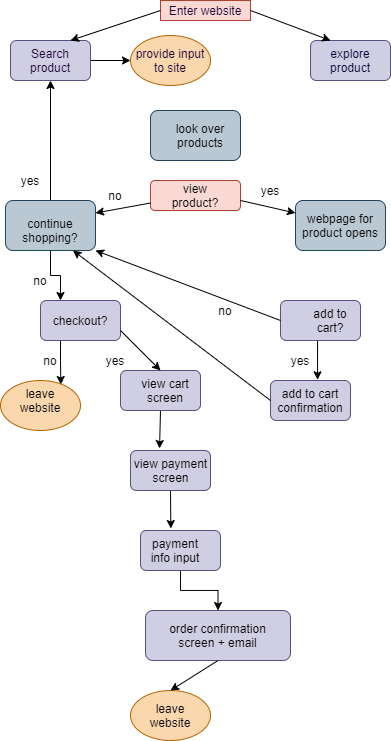

The diagram above was exported from draw.io. Its source (the exported page's mxGraphModel, read from the mxfile embedded in the PNG):
<mxGraphModel dx="978" dy="839" grid="1" gridSize="10" guides="1" tooltips="1" connect="1" arrows="1" fold="1" page="1" pageScale="1" pageWidth="850" pageHeight="1100" math="0" shadow="1">
  <root>
    <mxCell id="0" />
    <mxCell id="1" parent="0" />
    <mxCell id="2" value="&lt;font color=&quot;#190033&quot;&gt;Enter website&lt;/font&gt;" style="text;html=1;strokeColor=#ae4132;fillColor=#fad9d5;align=center;verticalAlign=middle;whiteSpace=wrap;rounded=0;" vertex="1" parent="1">
      <mxGeometry x="160" width="90" height="20" as="geometry" />
    </mxCell>
    <mxCell id="69" style="edgeStyle=orthogonalEdgeStyle;rounded=0;orthogonalLoop=1;jettySize=auto;html=1;exitX=1;exitY=0.5;exitDx=0;exitDy=0;entryX=0;entryY=0.5;entryDx=0;entryDy=0;fontColor=#000000;" edge="1" parent="1" source="3" target="5">
      <mxGeometry relative="1" as="geometry" />
    </mxCell>
    <mxCell id="3" value="&lt;font color=&quot;#190033&quot;&gt;Search product&lt;/font&gt;" style="rounded=1;whiteSpace=wrap;html=1;fillColor=#d0cee2;strokeColor=#56517e;" vertex="1" parent="1">
      <mxGeometry x="10" y="40" width="80" height="40" as="geometry" />
    </mxCell>
    <mxCell id="4" value="&lt;font color=&quot;#000033&quot;&gt;explore product&lt;/font&gt;" style="rounded=1;whiteSpace=wrap;html=1;fillColor=#d0cee2;strokeColor=#56517e;" vertex="1" parent="1">
      <mxGeometry x="310" y="40" width="80" height="40" as="geometry" />
    </mxCell>
    <mxCell id="5" value="&lt;font color=&quot;#190033&quot;&gt;provide input to site&lt;/font&gt;" style="ellipse;whiteSpace=wrap;html=1;fillColor=#fad7ac;strokeColor=#b46504;" vertex="1" parent="1">
      <mxGeometry x="130" y="35" width="80" height="50" as="geometry" />
    </mxCell>
    <mxCell id="6" value="" style="rounded=1;whiteSpace=wrap;html=1;fillColor=#bac8d3;strokeColor=#23445d;" vertex="1" parent="1">
      <mxGeometry x="150" y="110" width="90" height="50" as="geometry" />
    </mxCell>
    <mxCell id="7" value="" style="rounded=1;whiteSpace=wrap;html=1;fillColor=#fad9d5;strokeColor=#ae4132;" vertex="1" parent="1">
      <mxGeometry x="150" y="180" width="90" height="30" as="geometry" />
    </mxCell>
    <mxCell id="54" style="edgeStyle=orthogonalEdgeStyle;rounded=0;orthogonalLoop=1;jettySize=auto;html=1;exitX=0.5;exitY=1;exitDx=0;exitDy=0;entryX=0.588;entryY=-0.017;entryDx=0;entryDy=0;entryPerimeter=0;fontColor=#000000;" edge="1" parent="1" source="11" target="12">
      <mxGeometry relative="1" as="geometry" />
    </mxCell>
    <mxCell id="11" value="" style="rounded=1;whiteSpace=wrap;html=1;fillColor=#d0cee2;strokeColor=#56517e;" vertex="1" parent="1">
      <mxGeometry x="280" y="300" width="80" height="40" as="geometry" />
    </mxCell>
    <mxCell id="12" value="" style="rounded=1;whiteSpace=wrap;html=1;fillColor=#d0cee2;strokeColor=#56517e;" vertex="1" parent="1">
      <mxGeometry x="270" y="380" width="80" height="40" as="geometry" />
    </mxCell>
    <mxCell id="56" style="edgeStyle=orthogonalEdgeStyle;rounded=0;orthogonalLoop=1;jettySize=auto;html=1;exitX=0.25;exitY=1;exitDx=0;exitDy=0;entryX=0.754;entryY=0.08;entryDx=0;entryDy=0;entryPerimeter=0;fontColor=#000000;" edge="1" parent="1" source="13" target="14">
      <mxGeometry relative="1" as="geometry" />
    </mxCell>
    <mxCell id="13" value="&lt;font color=&quot;#000000&quot;&gt;checkout?&lt;/font&gt;" style="rounded=1;whiteSpace=wrap;html=1;fillColor=#d0cee2;strokeColor=#56517e;" vertex="1" parent="1">
      <mxGeometry x="40" y="300" width="80" height="40" as="geometry" />
    </mxCell>
    <mxCell id="14" value="" style="ellipse;whiteSpace=wrap;html=1;fillColor=#fad7ac;strokeColor=#b46504;" vertex="1" parent="1">
      <mxGeometry y="380" width="80" height="50" as="geometry" />
    </mxCell>
    <mxCell id="59" style="edgeStyle=orthogonalEdgeStyle;rounded=0;orthogonalLoop=1;jettySize=auto;html=1;exitX=0.5;exitY=1;exitDx=0;exitDy=0;entryX=0.363;entryY=-0.05;entryDx=0;entryDy=0;entryPerimeter=0;fontColor=#000000;" edge="1" parent="1" source="15" target="16">
      <mxGeometry relative="1" as="geometry" />
    </mxCell>
    <mxCell id="15" value="" style="rounded=1;whiteSpace=wrap;html=1;fillColor=#d0cee2;strokeColor=#56517e;" vertex="1" parent="1">
      <mxGeometry x="120" y="370" width="80" height="40" as="geometry" />
    </mxCell>
    <mxCell id="60" style="edgeStyle=orthogonalEdgeStyle;rounded=0;orthogonalLoop=1;jettySize=auto;html=1;exitX=0.5;exitY=1;exitDx=0;exitDy=0;entryX=0.379;entryY=-0.05;entryDx=0;entryDy=0;entryPerimeter=0;fontColor=#000000;" edge="1" parent="1" source="16" target="17">
      <mxGeometry relative="1" as="geometry" />
    </mxCell>
    <mxCell id="16" value="" style="rounded=1;whiteSpace=wrap;html=1;fillColor=#d0cee2;strokeColor=#56517e;" vertex="1" parent="1">
      <mxGeometry x="130" y="450" width="80" height="40" as="geometry" />
    </mxCell>
    <mxCell id="23" style="edgeStyle=orthogonalEdgeStyle;rounded=0;orthogonalLoop=1;jettySize=auto;html=1;exitX=0.5;exitY=1;exitDx=0;exitDy=0;" edge="1" parent="1" source="17">
      <mxGeometry relative="1" as="geometry">
        <mxPoint x="180" y="560" as="targetPoint" />
      </mxGeometry>
    </mxCell>
    <mxCell id="62" style="edgeStyle=orthogonalEdgeStyle;rounded=0;orthogonalLoop=1;jettySize=auto;html=1;exitX=0.5;exitY=1;exitDx=0;exitDy=0;entryX=0.5;entryY=0;entryDx=0;entryDy=0;fontColor=#000000;" edge="1" parent="1" source="17" target="18">
      <mxGeometry relative="1" as="geometry" />
    </mxCell>
    <mxCell id="17" value="" style="rounded=1;whiteSpace=wrap;html=1;fillColor=#d0cee2;strokeColor=#56517e;" vertex="1" parent="1">
      <mxGeometry x="140" y="530" width="80" height="40" as="geometry" />
    </mxCell>
    <mxCell id="18" value="" style="rounded=1;whiteSpace=wrap;html=1;fillColor=#d0cee2;strokeColor=#56517e;" vertex="1" parent="1">
      <mxGeometry x="145" y="610" width="145" height="50" as="geometry" />
    </mxCell>
    <mxCell id="20" value="" style="ellipse;whiteSpace=wrap;html=1;fillColor=#fad7ac;strokeColor=#b46504;" vertex="1" parent="1">
      <mxGeometry x="130" y="690" width="80" height="50" as="geometry" />
    </mxCell>
    <mxCell id="64" style="edgeStyle=orthogonalEdgeStyle;rounded=0;orthogonalLoop=1;jettySize=auto;html=1;exitX=0.5;exitY=1;exitDx=0;exitDy=0;entryX=0.25;entryY=0;entryDx=0;entryDy=0;fontColor=#000000;" edge="1" parent="1" source="21" target="13">
      <mxGeometry relative="1" as="geometry" />
    </mxCell>
    <mxCell id="65" style="edgeStyle=orthogonalEdgeStyle;rounded=0;orthogonalLoop=1;jettySize=auto;html=1;exitX=0.5;exitY=0;exitDx=0;exitDy=0;entryX=0.5;entryY=1;entryDx=0;entryDy=0;fontColor=#000000;" edge="1" parent="1" source="21" target="3">
      <mxGeometry relative="1" as="geometry" />
    </mxCell>
    <mxCell id="21" value="" style="rounded=1;whiteSpace=wrap;html=1;fillColor=#bac8d3;strokeColor=#23445d;" vertex="1" parent="1">
      <mxGeometry x="5" y="200" width="90" height="50" as="geometry" />
    </mxCell>
    <mxCell id="22" value="&lt;font color=&quot;#000000&quot;&gt;webpage for product opens&lt;/font&gt;" style="rounded=1;whiteSpace=wrap;html=1;fillColor=#bac8d3;strokeColor=#23445d;" vertex="1" parent="1">
      <mxGeometry x="295" y="200" width="90" height="50" as="geometry" />
    </mxCell>
    <mxCell id="24" value="&lt;font color=&quot;#000000&quot;&gt;view product?&lt;/font&gt;" style="text;html=1;strokeColor=none;fillColor=none;align=center;verticalAlign=middle;whiteSpace=wrap;rounded=0;" vertex="1" parent="1">
      <mxGeometry x="160" y="190" width="70" height="10" as="geometry" />
    </mxCell>
    <mxCell id="25" value="no" style="text;html=1;strokeColor=none;fillColor=none;align=center;verticalAlign=middle;whiteSpace=wrap;rounded=0;" vertex="1" parent="1">
      <mxGeometry x="95" y="185" width="40" height="20" as="geometry" />
    </mxCell>
    <mxCell id="26" value="&lt;font color=&quot;#000000&quot;&gt;look over products&lt;/font&gt;" style="text;html=1;strokeColor=none;fillColor=none;align=center;verticalAlign=middle;whiteSpace=wrap;rounded=0;" vertex="1" parent="1">
      <mxGeometry x="170" y="125" width="60" height="20" as="geometry" />
    </mxCell>
    <mxCell id="27" value="yes" style="text;html=1;strokeColor=none;fillColor=none;align=center;verticalAlign=middle;whiteSpace=wrap;rounded=0;" vertex="1" parent="1">
      <mxGeometry x="250" y="180" width="40" height="20" as="geometry" />
    </mxCell>
    <mxCell id="29" value="continue shopping?" style="text;html=1;strokeColor=none;fillColor=none;align=center;verticalAlign=middle;whiteSpace=wrap;rounded=0;fontColor=#000000;" vertex="1" parent="1">
      <mxGeometry x="30" y="220" width="40" height="20" as="geometry" />
    </mxCell>
    <mxCell id="30" value="no" style="text;html=1;strokeColor=none;fillColor=none;align=center;verticalAlign=middle;whiteSpace=wrap;rounded=0;" vertex="1" parent="1">
      <mxGeometry x="20" y="270" width="40" height="20" as="geometry" />
    </mxCell>
    <mxCell id="31" value="add to cart confirmation" style="text;html=1;strokeColor=none;fillColor=none;align=center;verticalAlign=middle;whiteSpace=wrap;rounded=0;fontColor=#000000;" vertex="1" parent="1">
      <mxGeometry x="290" y="390" width="40" height="20" as="geometry" />
    </mxCell>
    <mxCell id="32" value="add to cart?" style="text;html=1;strokeColor=none;fillColor=none;align=center;verticalAlign=middle;whiteSpace=wrap;rounded=0;fontColor=#000000;" vertex="1" parent="1">
      <mxGeometry x="310" y="310" width="40" height="20" as="geometry" />
    </mxCell>
    <mxCell id="34" value="view cart screen" style="text;html=1;strokeColor=none;fillColor=none;align=center;verticalAlign=middle;whiteSpace=wrap;rounded=0;fontColor=#000000;" vertex="1" parent="1">
      <mxGeometry x="140" y="380" width="50" height="20" as="geometry" />
    </mxCell>
    <mxCell id="36" value="order confirmation screen + email" style="text;html=1;strokeColor=none;fillColor=none;align=center;verticalAlign=middle;whiteSpace=wrap;rounded=0;fontColor=#000000;" vertex="1" parent="1">
      <mxGeometry x="165" y="625" width="105" height="20" as="geometry" />
    </mxCell>
    <mxCell id="37" value="payment info input" style="text;html=1;strokeColor=none;fillColor=none;align=center;verticalAlign=middle;whiteSpace=wrap;rounded=0;fontColor=#000000;" vertex="1" parent="1">
      <mxGeometry x="145" y="540" width="60" height="20" as="geometry" />
    </mxCell>
    <mxCell id="38" value="view payment screen" style="text;html=1;strokeColor=none;fillColor=none;align=center;verticalAlign=middle;whiteSpace=wrap;rounded=0;fontColor=#000000;" vertex="1" parent="1">
      <mxGeometry x="127.5" y="460" width="85" height="20" as="geometry" />
    </mxCell>
    <mxCell id="39" value="leave website" style="text;html=1;strokeColor=none;fillColor=none;align=center;verticalAlign=middle;whiteSpace=wrap;rounded=0;fontColor=#000000;" vertex="1" parent="1">
      <mxGeometry x="20" y="390" width="40" height="20" as="geometry" />
    </mxCell>
    <mxCell id="41" value="leave website" style="text;html=1;strokeColor=none;fillColor=none;align=center;verticalAlign=middle;whiteSpace=wrap;rounded=0;fontColor=#000000;" vertex="1" parent="1">
      <mxGeometry x="150" y="705" width="40" height="20" as="geometry" />
    </mxCell>
    <mxCell id="42" value="no" style="text;html=1;strokeColor=none;fillColor=none;align=center;verticalAlign=middle;whiteSpace=wrap;rounded=0;" vertex="1" parent="1">
      <mxGeometry x="205" y="300" width="40" height="20" as="geometry" />
    </mxCell>
    <mxCell id="43" value="yes" style="text;html=1;strokeColor=none;fillColor=none;align=center;verticalAlign=middle;whiteSpace=wrap;rounded=0;" vertex="1" parent="1">
      <mxGeometry x="280" y="350" width="40" height="20" as="geometry" />
    </mxCell>
    <mxCell id="44" value="yes" style="text;html=1;strokeColor=none;fillColor=none;align=center;verticalAlign=middle;whiteSpace=wrap;rounded=0;" vertex="1" parent="1">
      <mxGeometry x="95" y="350" width="40" height="20" as="geometry" />
    </mxCell>
    <mxCell id="45" value="no" style="text;html=1;strokeColor=none;fillColor=none;align=center;verticalAlign=middle;whiteSpace=wrap;rounded=0;" vertex="1" parent="1">
      <mxGeometry x="30" y="350" width="40" height="20" as="geometry" />
    </mxCell>
    <mxCell id="47" value="" style="endArrow=classic;html=1;fontColor=#000000;entryX=1;entryY=0.25;entryDx=0;entryDy=0;exitX=0;exitY=0.75;exitDx=0;exitDy=0;" edge="1" parent="1" source="7" target="21">
      <mxGeometry width="50" height="50" relative="1" as="geometry">
        <mxPoint x="160" y="220" as="sourcePoint" />
        <mxPoint x="210" y="170" as="targetPoint" />
      </mxGeometry>
    </mxCell>
    <mxCell id="48" value="" style="endArrow=classic;html=1;fontColor=#000000;entryX=0;entryY=0.25;entryDx=0;entryDy=0;" edge="1" parent="1" target="22">
      <mxGeometry width="50" height="50" relative="1" as="geometry">
        <mxPoint x="240" y="200" as="sourcePoint" />
        <mxPoint x="130" y="242.5" as="targetPoint" />
        <Array as="points">
          <mxPoint x="240" y="200" />
        </Array>
      </mxGeometry>
    </mxCell>
    <mxCell id="53" value="" style="endArrow=classic;html=1;fontColor=#000000;exitX=0;exitY=0.5;exitDx=0;exitDy=0;entryX=1;entryY=1;entryDx=0;entryDy=0;" edge="1" parent="1" source="11" target="21">
      <mxGeometry width="50" height="50" relative="1" as="geometry">
        <mxPoint x="190" y="320" as="sourcePoint" />
        <mxPoint x="240" y="270" as="targetPoint" />
      </mxGeometry>
    </mxCell>
    <mxCell id="55" value="" style="endArrow=classic;html=1;fontColor=#000000;exitX=0;exitY=0.5;exitDx=0;exitDy=0;entryX=0.75;entryY=1;entryDx=0;entryDy=0;" edge="1" parent="1" source="12" target="21">
      <mxGeometry width="50" height="50" relative="1" as="geometry">
        <mxPoint x="190" y="320" as="sourcePoint" />
        <mxPoint x="240" y="270" as="targetPoint" />
      </mxGeometry>
    </mxCell>
    <mxCell id="58" value="" style="endArrow=classic;html=1;fontColor=#000000;exitX=1;exitY=0.75;exitDx=0;exitDy=0;entryX=0.5;entryY=0;entryDx=0;entryDy=0;" edge="1" parent="1" source="13" target="15">
      <mxGeometry width="50" height="50" relative="1" as="geometry">
        <mxPoint x="120" y="410" as="sourcePoint" />
        <mxPoint x="170" y="360" as="targetPoint" />
      </mxGeometry>
    </mxCell>
    <mxCell id="63" value="" style="endArrow=classic;html=1;fontColor=#000000;entryX=0.5;entryY=0;entryDx=0;entryDy=0;exitX=0.5;exitY=1;exitDx=0;exitDy=0;" edge="1" parent="1" source="18" target="20">
      <mxGeometry width="50" height="50" relative="1" as="geometry">
        <mxPoint x="120" y="530" as="sourcePoint" />
        <mxPoint x="170" y="480" as="targetPoint" />
      </mxGeometry>
    </mxCell>
    <mxCell id="66" value="yes" style="text;html=1;strokeColor=none;fillColor=none;align=center;verticalAlign=middle;whiteSpace=wrap;rounded=0;" vertex="1" parent="1">
      <mxGeometry x="10" y="170" width="40" height="20" as="geometry" />
    </mxCell>
    <mxCell id="67" value="" style="endArrow=classic;html=1;fontColor=#000000;entryX=0.75;entryY=0;entryDx=0;entryDy=0;exitX=0;exitY=0.5;exitDx=0;exitDy=0;" edge="1" parent="1" source="2" target="3">
      <mxGeometry width="50" height="50" relative="1" as="geometry">
        <mxPoint x="390" y="460" as="sourcePoint" />
        <mxPoint x="440" y="410" as="targetPoint" />
      </mxGeometry>
    </mxCell>
    <mxCell id="68" value="" style="endArrow=classic;html=1;fontColor=#000000;entryX=0.25;entryY=0;entryDx=0;entryDy=0;exitX=1;exitY=0.5;exitDx=0;exitDy=0;" edge="1" parent="1" source="2" target="4">
      <mxGeometry width="50" height="50" relative="1" as="geometry">
        <mxPoint x="390" y="460" as="sourcePoint" />
        <mxPoint x="440" y="410" as="targetPoint" />
      </mxGeometry>
    </mxCell>
  </root>
</mxGraphModel>